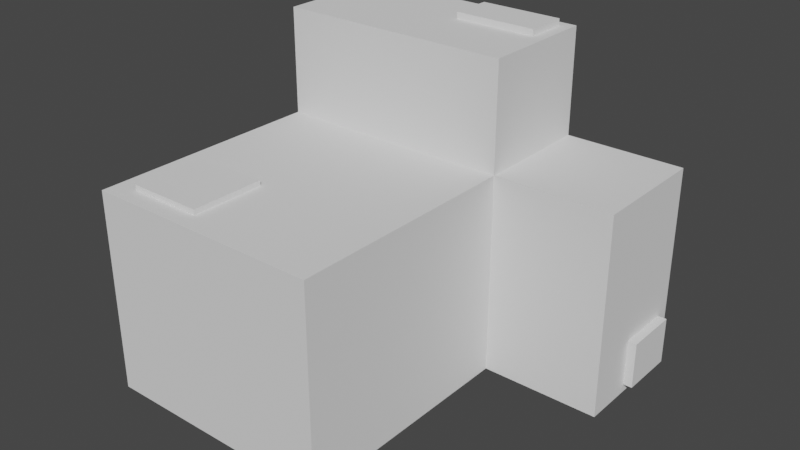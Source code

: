 # Source: Rock06.blend  (saved by Blender 2.80.74; exported with 4.5.12 LTS)
import bpy
from mathutils import Matrix  # noqa: F401  (used for matrix-valued properties, if any)

bpy.ops.wm.read_factory_settings(use_empty=True)
scene = bpy.context.scene
scene.name = 'Scene'

# ---- collections
col_collection = bpy.data.collections.new('Collection'); scene.collection.children.link(col_collection)

# ---- world
world_world = bpy.data.worlds.new('World'); scene.world = world_world
world_world.use_nodes = True; world_world.node_tree.nodes.clear()
_N = world_world.node_tree.nodes; _L = world_world.node_tree.links
n0 = _N.new('ShaderNodeOutputWorld'); n0.name = 'World Output'; n0.location = (300, 300)
n1 = _N.new('ShaderNodeBackground'); n1.name = 'Background'; n1.location = (10, 300)
n1.inputs[0].default_value = (0.05088, 0.05088, 0.05088, 1.0)
_L.new(n1.outputs[0], n0.inputs[0])
n0.is_active_output = True
world_world.color = (0.05088, 0.05088, 0.05088)
world_world.use_sun_shadow = False
world_world.sun_shadow_jitter_overblur = 0.0

# ---- meshes
me_cube_001 = bpy.data.meshes.new('Cube.001')
me_cube_001.from_pydata([(-1.0, -2.0, 0.0), (-1.0, -2.0, 1.694), (-1.0, 1.0, 0.0), (-1.0, 1.0, 1.694), (1.0, -2.0, 0.0), (1.0, -2.0, 1.694), (1.0, 1.0, 0.0), (1.0, 1.0, 1.694), (-1.0, -0.01224, 0.0), (-1.0, -0.01224, 1.694), (1.0, -0.01224, 0.0), (1.0, -0.01224, 1.694), (-1.0, -0.01224, 2.588), (-1.0, 1.0, 2.588), (1.0, 1.0, 2.588), (1.0, -0.01224, 2.588), (2.0, 1.0, 1.694), (2.0, 1.0, 0.0), (2.0, -0.01224, 0.0), (2.0, -0.01224, 1.694), (-0.1883, -1.223, 1.694), (-0.1883, -1.844, 1.694), (-0.8134, -1.844, 1.694), (-0.8134, -1.223, 1.694), (-1.0, -1.376, 0.2076), (-1.0, -1.857, 0.2076), (-1.0, -1.857, 0.617), (-1.0, -1.376, 0.617), (0.195, 0.5642, 2.588), (0.195, 0.9192, 2.588), (0.8965, 0.9192, 2.588), (0.8965, 0.5642, 2.588), (-1.0, -2.0, 0.8468), (-1.0, 1.0, 0.8468), (1.0, 1.0, 0.8468), (1.0, -2.0, 0.8468), (1.0, -0.01224, 0.8468), (-1.0, -0.01224, 0.8468), (2.0, 1.0, 0.8468), (2.0, -0.01224, 0.8468), (-1.0, -1.857, 0.4123), (-1.0, -1.376, 0.4123), (2.0, 0.8774, 0.4658), (2.0, 0.8774, 0.07113), (2.0, 0.4057, 0.07113), (2.0, 0.4057, 0.4658)], [], [(37, 9, 3, 33), (33, 3, 7, 34), (36, 11, 5, 35), (35, 5, 1, 32), (8, 10, 4, 0), (9, 1, 22, 23), (11, 7, 14, 15), (2, 6, 10, 8), (7, 11, 19, 16), (37, 8, 24, 41), (15, 14, 30, 31), (3, 9, 12, 13), (7, 3, 13, 14), (9, 11, 15, 12), (38, 16, 19, 39), (10, 6, 17, 18), (36, 10, 18, 39), (34, 7, 16, 38), (1, 5, 21, 22), (11, 9, 23, 20), (5, 11, 20, 21), (1, 9, 27, 26), (8, 0, 25, 24), (32, 1, 26, 40), (13, 12, 28, 29), (12, 15, 31, 28), (14, 13, 29, 30), (0, 32, 40, 25), (6, 34, 38, 17), (11, 36, 39, 19), (17, 38, 42, 43), (9, 37, 41, 27), (4, 35, 32, 0), (10, 36, 35, 4), (2, 33, 34, 6), (8, 37, 33, 2), (39, 18, 44, 45), (18, 17, 43, 44), (38, 39, 45, 42)])
_uv = me_cube_001.uv_layers.new(name='UVMap')
_uv.uv.foreach_set('vector', [0.5, 0.1656, 0.625, 0.1656, 0.625, 0.25, 0.5, 0.25, 0.5, 0.25, 0.625, 0.25, 0.625, 0.5, 0.5, 0.5, 0.5, 0.5844, 0.625, 0.5844, 0.625, 0.75, 0.5, 0.75, 0.5, 0.75, 0.625, 0.75, 0.625, 1.0, 0.5, 1.0, 0.125, 0.5844, 0.375, 0.5844, 0.375, 0.75, 0.125, 0.75, 0.625, 0.1656, 0.625, 0.0, 0.625, 0.0, 0.625, 0.1656, 0.625, 0.5844, 0.625, 0.5, 0.625, 0.5, 0.625, 0.5844, 0.125, 0.5, 0.375, 0.5, 0.375, 0.5844, 0.125, 0.5844, 0.625, 0.5, 0.625, 0.5844, 0.625, 0.5844, 0.625, 0.5, 0.5, 0.1656, 0.375, 0.1656, 0.375, 0.1656, 0.5, 0.1656, 0.625, 0.5844, 0.625, 0.5, 0.625, 0.5, 0.625, 0.5844, 0.625, 0.25, 0.625, 0.1656, 0.625, 0.1656, 0.625, 0.25, 0.625, 0.5, 0.625, 0.25, 0.625, 0.25, 0.625, 0.5, 0.875, 0.5844, 0.625, 0.5844, 0.625, 0.5844, 0.875, 0.5844, 0.5, 0.5, 0.625, 0.5, 0.625, 0.5844, 0.5, 0.5844, 0.375, 0.5844, 0.375, 0.5, 0.375, 0.5, 0.375, 0.5844, 0.5, 0.5844, 0.375, 0.5844, 0.375, 0.5844, 0.5, 0.5844, 0.5, 0.5, 0.625, 0.5, 0.625, 0.5, 0.5, 0.5, 0.625, 1.0, 0.625, 0.75, 0.625, 0.75, 0.625, 1.0, 0.625, 0.5844, 0.875, 0.5844, 0.875, 0.5844, 0.625, 0.5844, 0.625, 0.75, 0.625, 0.5844, 0.625, 0.5844, 0.625, 0.75, 0.625, 0.0, 0.625, 0.1656, 0.625, 0.1656, 0.625, 0.0, 0.125, 0.5844, 0.125, 0.75, 0.125, 0.75, 0.125, 0.5844, 0.5, 1.0, 0.625, 1.0, 0.625, 1.0, 0.5, 1.0, 0.625, 0.25, 0.625, 0.1656, 0.625, 0.1656, 0.625, 0.25, 0.875, 0.5844, 0.625, 0.5844, 0.625, 0.5844, 0.875, 0.5844, 0.625, 0.5, 0.625, 0.25, 0.625, 0.25, 0.625, 0.5, 0.375, 1.0, 0.5, 1.0, 0.5, 1.0, 0.375, 1.0, 0.375, 0.5, 0.5, 0.5, 0.5, 0.5, 0.375, 0.5, 0.625, 0.5844, 0.5, 0.5844, 0.5, 0.5844, 0.625, 0.5844, 0.375, 0.5, 0.5, 0.5, 0.5, 0.5, 0.375, 0.5, 0.625, 0.1656, 0.5, 0.1656, 0.5, 0.1656, 0.625, 0.1656, 0.375, 0.75, 0.5, 0.75, 0.5, 1.0, 0.375, 1.0, 0.375, 0.5844, 0.5, 0.5844, 0.5, 0.75, 0.375, 0.75, 0.375, 0.25, 0.5, 0.25, 0.5, 0.5, 0.375, 0.5, 0.375, 0.1656, 0.5, 0.1656, 0.5, 0.25, 0.375, 0.25, 0.5, 0.5844, 0.375, 0.5844, 0.375, 0.5844, 0.5, 0.5844, 0.375, 0.5844, 0.375, 0.5, 0.375, 0.5, 0.375, 0.5844, 0.5, 0.5, 0.5, 0.5844, 0.5, 0.5844, 0.5, 0.5])
me_cube_001.use_remesh_preserve_volume = False
me_cube_001.use_remesh_preserve_attributes = False
me_cube_001.use_mirror_vertex_groups = False
me_cube_001.update()
me_cube_004 = bpy.data.meshes.new('Cube.004')
me_cube_004.from_pydata([(2.0, 0.8774, 0.4658), (2.0, 0.8774, 0.07113), (2.0, 0.4057, 0.07113), (2.0, 0.4057, 0.4658), (2.074, 0.8774, 0.4658), (2.074, 0.8774, 0.07113), (2.074, 0.4057, 0.07113), (2.074, 0.4057, 0.4658), (-1.0, -1.376, 0.2076), (-1.0, -1.857, 0.2076), (-1.0, -1.857, 0.617), (-1.0, -1.376, 0.617), (-1.051, -1.376, 0.2076), (-1.051, -1.857, 0.2076), (-1.051, -1.857, 0.617), (-1.051, -1.376, 0.617), (-1.0, -1.857, 0.4123), (-1.0, -1.376, 0.4123), (-1.051, -1.857, 0.4123), (-1.051, -1.376, 0.4123), (-0.1883, -1.223, 1.694), (-0.1883, -1.844, 1.694), (-0.8134, -1.844, 1.694), (-0.8134, -1.223, 1.694), (-0.1883, -1.223, 1.738), (-0.1883, -1.844, 1.738), (-0.8134, -1.844, 1.738), (-0.8134, -1.223, 1.738), (0.195, 0.5642, 2.588), (0.195, 0.9192, 2.588), (0.8965, 0.9192, 2.588), (0.8965, 0.5642, 2.588), (0.195, 0.5642, 2.642), (0.195, 0.9192, 2.642), (0.8965, 0.9192, 2.642), (0.8965, 0.5642, 2.642)], [], [(3, 2, 6, 7), (5, 4, 7, 6), (1, 0, 4, 5), (0, 3, 7, 4), (2, 1, 5, 6), (8, 9, 13, 12), (18, 14, 15, 19), (17, 8, 12, 19), (16, 10, 14, 18), (10, 11, 15, 14), (9, 16, 18, 13), (11, 17, 19, 15), (13, 18, 19, 12), (22, 21, 25, 26), (24, 27, 26, 25), (23, 22, 26, 27), (21, 20, 24, 25), (20, 23, 27, 24), (31, 30, 34, 35), (34, 33, 32, 35), (29, 28, 32, 33), (28, 31, 35, 32), (30, 29, 33, 34)])
_uv = me_cube_004.uv_layers.new(name='UVMap')
_uv.uv.foreach_set('vector', [0.5, 0.5844, 0.375, 0.5844, 0.375, 0.5844, 0.5, 0.5844, 0.375, 0.5, 0.5, 0.5, 0.5, 0.5844, 0.375, 0.5844, 0.375, 0.5, 0.5, 0.5, 0.5, 0.5, 0.375, 0.5, 0.5, 0.5, 0.5, 0.5844, 0.5, 0.5844, 0.5, 0.5, 0.375, 0.5844, 0.375, 0.5, 0.375, 0.5, 0.375, 0.5844, 0.125, 0.5844, 0.125, 0.75, 0.125, 0.75, 0.125, 0.5844, 0.5, 0.0, 0.625, 0.0, 0.625, 0.1656, 0.5, 0.1656, 0.5, 0.1656, 0.375, 0.1656, 0.375, 0.1656, 0.5, 0.1656, 0.5, 1.0, 0.625, 1.0, 0.625, 1.0, 0.5, 1.0, 0.625, 0.0, 0.625, 0.1656, 0.625, 0.1656, 0.625, 0.0, 0.375, 1.0, 0.5, 1.0, 0.5, 1.0, 0.375, 1.0, 0.625, 0.1656, 0.5, 0.1656, 0.5, 0.1656, 0.625, 0.1656, 0.375, 0.0, 0.5, 0.0, 0.5, 0.1656, 0.375, 0.1656, 0.625, 1.0, 0.625, 0.75, 0.625, 0.75, 0.625, 1.0, 0.625, 0.5844, 0.875, 0.5844, 0.875, 0.75, 0.625, 0.75, 0.625, 0.1656, 0.625, 0.0, 0.625, 0.0, 0.625, 0.1656, 0.625, 0.75, 0.625, 0.5844, 0.625, 0.5844, 0.625, 0.75, 0.625, 0.5844, 0.875, 0.5844, 0.875, 0.5844, 0.625, 0.5844, 0.625, 0.5844, 0.625, 0.5, 0.625, 0.5, 0.625, 0.5844, 0.625, 0.5, 0.875, 0.5, 0.875, 0.5844, 0.625, 0.5844, 0.625, 0.25, 0.625, 0.1656, 0.625, 0.1656, 0.625, 0.25, 0.875, 0.5844, 0.625, 0.5844, 0.625, 0.5844, 0.875, 0.5844, 0.625, 0.5, 0.625, 0.25, 0.625, 0.25, 0.625, 0.5])
me_cube_004.use_remesh_preserve_volume = False
me_cube_004.use_remesh_preserve_attributes = False
me_cube_004.use_mirror_vertex_groups = False
me_cube_004.update()

# ---- objects
ob_cube = bpy.data.objects.new('Cube', me_cube_001)
ob_cube_004 = bpy.data.objects.new('Cube.004', me_cube_004)

# ---- transforms, parenting, visibility, modifiers, constraints
ob_cube.location = (0.0, 0.0, 0.0)
ob_cube.lineart.crease_threshold = 0.0
ob_cube_004.location = (0.0, 0.0, 0.0)
ob_cube_004.lineart.crease_threshold = 0.0

# ---- collection membership
col_collection.objects.link(ob_cube)
col_collection.objects.link(ob_cube_004)

# ---- scene / render settings (as saved in the file)
scene.frame_start = 1; scene.frame_end = 250; scene.frame_set(1)
scene.render.engine = 'BLENDER_EEVEE_NEXT'
scene.cycles.use_denoising = False
scene.cycles.samples = 128
scene.cycles.sampling_pattern = 'TABULATED_SOBOL'
scene.cycles.use_adaptive_sampling = False
scene.cycles.use_light_tree = False
scene.view_settings.view_transform = 'Filmic'
bpy.context.view_layer.update()

# ---- added for rendering (the .blend has no active camera and no usable light): camera, sun
cam_auto = bpy.data.cameras.new('AutoCamera')
cam_auto.lens = 50.0
cam_auto.sensor_width = 36.0
cam_auto.clip_end = 1000.0
ob_auto_camera = bpy.data.objects.new('AutoCamera', cam_auto)
scene.collection.objects.link(ob_auto_camera)
ob_auto_camera.location = (5.20671, -6.1343, 5.0774)
ob_auto_camera.rotation_euler = (1.09748, -7.21219e-08, 0.694738)
scene.camera = ob_auto_camera
light_auto_sun = bpy.data.lights.new('AutoSun', 'SUN')
light_auto_sun.energy = 3.0
light_auto_sun.angle = 0.0523599
ob_auto_sun = bpy.data.objects.new('AutoSun', light_auto_sun)
scene.collection.objects.link(ob_auto_sun)
ob_auto_sun.rotation_euler = (0.872665, 0.174533, 0.523599)
bpy.context.view_layer.update()
